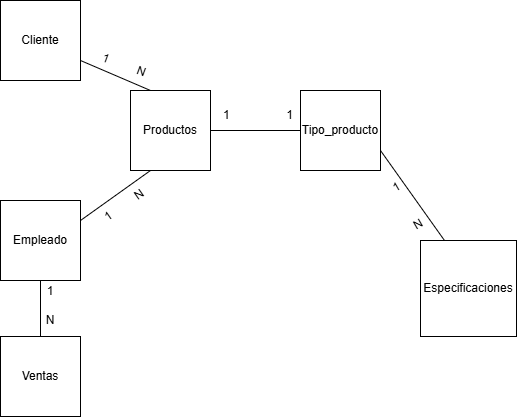

The diagram above was exported from draw.io. Its source (the exported page's mxGraphModel, read from the mxfile embedded in the PNG):
<mxGraphModel dx="1106" dy="605" grid="1" gridSize="10" guides="1" tooltips="1" connect="1" arrows="1" fold="1" page="1" pageScale="1" pageWidth="827" pageHeight="1169" math="0" shadow="0">
  <root>
    <mxCell id="0" />
    <mxCell id="1" parent="0" />
    <mxCell id="iRg90GI8NnrSKIPGGh4_-6" style="rounded=0;orthogonalLoop=1;jettySize=auto;html=1;exitX=1;exitY=0.75;exitDx=0;exitDy=0;entryX=0.25;entryY=0;entryDx=0;entryDy=0;endArrow=none;endFill=0;" parent="1" source="iRg90GI8NnrSKIPGGh4_-2" target="iRg90GI8NnrSKIPGGh4_-4" edge="1">
      <mxGeometry relative="1" as="geometry" />
    </mxCell>
    <mxCell id="iRg90GI8NnrSKIPGGh4_-2" value="&lt;span style=&quot;text-align: left;&quot;&gt;Tipo_producto&lt;/span&gt;" style="whiteSpace=wrap;html=1;aspect=fixed;" parent="1" vertex="1">
      <mxGeometry x="456" y="160" width="80" height="80" as="geometry" />
    </mxCell>
    <mxCell id="iRg90GI8NnrSKIPGGh4_-5" style="rounded=0;orthogonalLoop=1;jettySize=auto;html=1;exitX=1;exitY=0.5;exitDx=0;exitDy=0;entryX=0;entryY=0.5;entryDx=0;entryDy=0;endArrow=none;endFill=0;" parent="1" source="iRg90GI8NnrSKIPGGh4_-3" target="iRg90GI8NnrSKIPGGh4_-2" edge="1">
      <mxGeometry relative="1" as="geometry" />
    </mxCell>
    <mxCell id="iRg90GI8NnrSKIPGGh4_-10" style="rounded=0;orthogonalLoop=1;jettySize=auto;html=1;exitX=0.25;exitY=0;exitDx=0;exitDy=0;entryX=1;entryY=0.75;entryDx=0;entryDy=0;endArrow=none;endFill=0;" parent="1" source="iRg90GI8NnrSKIPGGh4_-3" target="iRg90GI8NnrSKIPGGh4_-7" edge="1">
      <mxGeometry relative="1" as="geometry" />
    </mxCell>
    <mxCell id="iRg90GI8NnrSKIPGGh4_-3" value="Productos" style="whiteSpace=wrap;html=1;aspect=fixed;" parent="1" vertex="1">
      <mxGeometry x="286" y="160" width="80" height="80" as="geometry" />
    </mxCell>
    <mxCell id="iRg90GI8NnrSKIPGGh4_-4" value="Especificaciones" style="whiteSpace=wrap;html=1;aspect=fixed;" parent="1" vertex="1">
      <mxGeometry x="576" y="310" width="96" height="96" as="geometry" />
    </mxCell>
    <mxCell id="iRg90GI8NnrSKIPGGh4_-7" value="Cliente" style="whiteSpace=wrap;html=1;aspect=fixed;" parent="1" vertex="1">
      <mxGeometry x="156" y="70" width="80" height="80" as="geometry" />
    </mxCell>
    <mxCell id="iRg90GI8NnrSKIPGGh4_-9" style="rounded=0;orthogonalLoop=1;jettySize=auto;html=1;exitX=1;exitY=0.25;exitDx=0;exitDy=0;entryX=0.25;entryY=1;entryDx=0;entryDy=0;endArrow=none;endFill=0;" parent="1" source="iRg90GI8NnrSKIPGGh4_-8" target="iRg90GI8NnrSKIPGGh4_-3" edge="1">
      <mxGeometry relative="1" as="geometry" />
    </mxCell>
    <mxCell id="iRg90GI8NnrSKIPGGh4_-13" style="edgeStyle=orthogonalEdgeStyle;rounded=0;orthogonalLoop=1;jettySize=auto;html=1;exitX=0.5;exitY=1;exitDx=0;exitDy=0;entryX=0.5;entryY=0;entryDx=0;entryDy=0;endArrow=none;endFill=0;" parent="1" source="iRg90GI8NnrSKIPGGh4_-8" target="iRg90GI8NnrSKIPGGh4_-12" edge="1">
      <mxGeometry relative="1" as="geometry" />
    </mxCell>
    <mxCell id="iRg90GI8NnrSKIPGGh4_-8" value="Empleado" style="whiteSpace=wrap;html=1;aspect=fixed;" parent="1" vertex="1">
      <mxGeometry x="156" y="270" width="80" height="80" as="geometry" />
    </mxCell>
    <mxCell id="iRg90GI8NnrSKIPGGh4_-11" value="1&lt;br&gt;&lt;br&gt;N" style="text;html=1;whiteSpace=wrap;strokeColor=none;fillColor=none;align=center;verticalAlign=middle;rounded=0;" parent="1" vertex="1">
      <mxGeometry x="176" y="360" width="60" height="30" as="geometry" />
    </mxCell>
    <mxCell id="iRg90GI8NnrSKIPGGh4_-12" value="Ventas" style="whiteSpace=wrap;html=1;aspect=fixed;" parent="1" vertex="1">
      <mxGeometry x="156" y="406" width="80" height="80" as="geometry" />
    </mxCell>
    <mxCell id="iRg90GI8NnrSKIPGGh4_-14" value="1&lt;br&gt;&lt;br&gt;&lt;br&gt;N" style="text;html=1;whiteSpace=wrap;strokeColor=none;fillColor=none;align=center;verticalAlign=middle;rounded=0;rotation=-30;" parent="1" vertex="1">
      <mxGeometry x="520" y="250" width="86" height="50" as="geometry" />
    </mxCell>
    <mxCell id="iRg90GI8NnrSKIPGGh4_-16" value="1&amp;nbsp; &amp;nbsp; &amp;nbsp; &amp;nbsp; &amp;nbsp; &amp;nbsp; &amp;nbsp; &amp;nbsp; &amp;nbsp;1" style="text;html=1;whiteSpace=wrap;strokeColor=none;fillColor=none;align=center;verticalAlign=middle;rounded=0;" parent="1" vertex="1">
      <mxGeometry x="374" y="170" width="80" height="30" as="geometry" />
    </mxCell>
    <mxCell id="iRg90GI8NnrSKIPGGh4_-17" value="1&amp;nbsp; &amp;nbsp; &amp;nbsp; &amp;nbsp; &amp;nbsp;N" style="text;html=1;whiteSpace=wrap;strokeColor=none;fillColor=none;align=center;verticalAlign=middle;rounded=0;rotation=325;" parent="1" vertex="1">
      <mxGeometry x="250" y="260" width="60" height="30" as="geometry" />
    </mxCell>
    <mxCell id="iRg90GI8NnrSKIPGGh4_-18" value="1&amp;nbsp; &amp;nbsp; &amp;nbsp; &amp;nbsp; &amp;nbsp;N" style="text;html=1;whiteSpace=wrap;strokeColor=none;fillColor=none;align=center;verticalAlign=middle;rounded=0;rotation=20;" parent="1" vertex="1">
      <mxGeometry x="249.99820787393543" y="120.00457375486627" width="60" height="30" as="geometry" />
    </mxCell>
  </root>
</mxGraphModel>